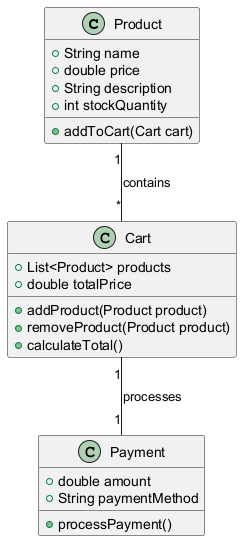

The diagram above was rendered by PlantUML. Its source (embedded in the PNG):
@startuml
class Product {
    +String name
    +double price
    +String description
    +int stockQuantity
    +addToCart(Cart cart)
}

class Cart {
    +List<Product> products
    +double totalPrice
    +addProduct(Product product)
    +removeProduct(Product product)
    +calculateTotal()
}

class Payment {
    +double amount
    +String paymentMethod
    +processPayment()
}

Product "1" -- "*" Cart : contains
Cart "1" -- "1" Payment : processes
@enduml